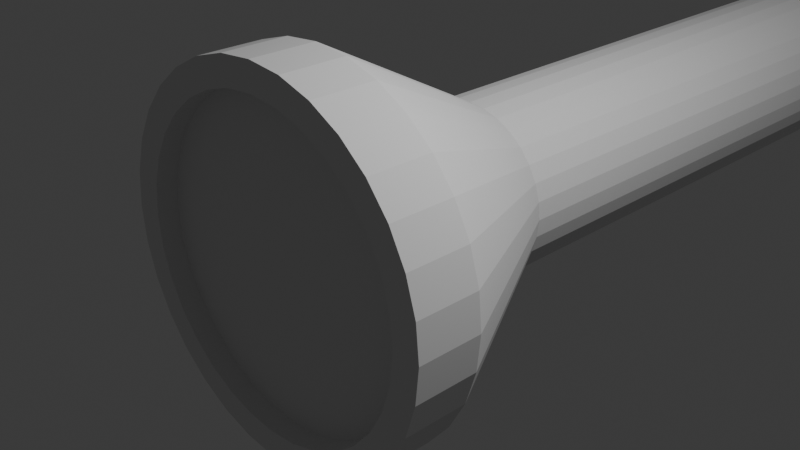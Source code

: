 # Source: Torch.blend  (saved by Blender 4.0.36; exported with 4.5.12 LTS)
import bpy
from mathutils import Matrix  # noqa: F401  (used for matrix-valued properties, if any)

bpy.ops.wm.read_factory_settings(use_empty=True)
scene = bpy.context.scene
scene.name = 'Scene'

# ---- collections
col_collection = bpy.data.collections.new('Collection'); scene.collection.children.link(col_collection)

# ---- world
world_world = bpy.data.worlds.new('World'); scene.world = world_world
world_world.use_nodes = True; world_world.node_tree.nodes.clear()
_N = world_world.node_tree.nodes; _L = world_world.node_tree.links
n0 = _N.new('ShaderNodeOutputWorld'); n0.name = 'World Output'; n0.location = (300, 300)
n1 = _N.new('ShaderNodeBackground'); n1.name = 'Background'; n1.location = (10, 300)
n1.inputs[0].default_value = (0.05088, 0.05088, 0.05088, 1.0)
_L.new(n1.outputs[0], n0.inputs[0])
n0.is_active_output = True
world_world.color = (0.05088, 0.05088, 0.05088)
world_world.use_sun_shadow = False
world_world.sun_shadow_jitter_overblur = 0.0

# ---- cameras
cam_camera = bpy.data.cameras.new('Camera')
cam_camera.clip_end = 100.0
cam_camera.ortho_scale = 7.314

# ---- lights
light_light = bpy.data.lights.new('Light', 'POINT')
light_light.transmission_factor = 0.0
light_light.use_soft_falloff = False
light_light.energy = 1000.0
light_light.shadow_soft_size = 0.1
light_light.shadow_maximum_resolution = 0.006
light_light.use_absolute_resolution = True

# ---- meshes
me_cylinder = bpy.data.meshes.new('Cylinder')
me_cylinder.from_pydata([(0.0, 1.0, -1.0), (-2.135e-08, 2.066, 1.0), (0.1951, 0.9808, -1.0), (0.4031, 2.027, 1.0), (0.3827, 0.9239, -1.0), (0.7907, 1.909, 1.0), (0.5556, 0.8315, -1.0), (1.148, 1.718, 1.0), (0.7071, 0.7071, -1.0), (1.461, 1.461, 1.0), (0.8315, 0.5556, -1.0), (1.718, 1.148, 1.0), (0.9239, 0.3827, -1.0), (1.909, 0.7907, 1.0), (0.9808, 0.1951, -1.0), (2.027, 0.4031, 1.0), (1.0, 0.0, -1.0), (2.066, 1.893e-09, 1.0), (0.9808, -0.1951, -1.0), (2.027, -0.4031, 1.0), (0.9239, -0.3827, -1.0), (1.909, -0.7907, 1.0), (0.8315, -0.5556, -1.0), (1.718, -1.148, 1.0), (0.7071, -0.7071, -1.0), (1.461, -1.461, 1.0), (0.5556, -0.8315, -1.0), (1.148, -1.718, 1.0), (0.3827, -0.9239, -1.0), (0.7907, -1.909, 1.0), (0.1951, -0.9808, -1.0), (0.4031, -2.027, 1.0), (0.0, -1.0, -1.0), (-2.135e-08, -2.066, 1.0), (-0.1951, -0.9808, -1.0), (-0.4031, -2.027, 1.0), (-0.3827, -0.9239, -1.0), (-0.7907, -1.909, 1.0), (-0.5556, -0.8315, -1.0), (-1.148, -1.718, 1.0), (-0.7071, -0.7071, -1.0), (-1.461, -1.461, 1.0), (-0.8315, -0.5556, -1.0), (-1.718, -1.148, 1.0), (-0.9239, -0.3827, -1.0), (-1.909, -0.7907, 1.0), (-0.9808, -0.1951, -1.0), (-2.027, -0.4031, 1.0), (-1.0, 0.0, -1.0), (-2.066, 1.893e-09, 1.0), (-0.9808, 0.1951, -1.0), (-2.027, 0.4031, 1.0), (-0.9239, 0.3827, -1.0), (-1.909, 0.7907, 1.0), (-0.8315, 0.5556, -1.0), (-1.718, 1.148, 1.0), (-0.7071, 0.7071, -1.0), (-1.461, 1.461, 1.0), (-0.5556, 0.8315, -1.0), (-1.148, 1.718, 1.0), (-0.3827, 0.9239, -1.0), (-0.7907, 1.909, 1.0), (-0.1951, 0.9808, -1.0), (-0.4031, 2.027, 1.0), (0.0, 1.0, -1.0), (0.1951, 0.9808, -1.0), (0.3827, 0.9239, -1.0), (0.5556, 0.8315, -1.0), (0.7071, 0.7071, -1.0), (0.8315, 0.5556, -1.0), (0.9239, 0.3827, -1.0), (0.9808, 0.1951, -1.0), (1.0, 0.0, -1.0), (0.9808, -0.1951, -1.0), (0.9239, -0.3827, -1.0), (0.8315, -0.5556, -1.0), (0.7071, -0.7071, -1.0), (0.5556, -0.8315, -1.0), (0.3827, -0.9239, -1.0), (0.1951, -0.9808, -1.0), (0.0, -1.0, -1.0), (-0.1951, -0.9808, -1.0), (-0.3827, -0.9239, -1.0), (-0.5556, -0.8315, -1.0), (-0.7071, -0.7071, -1.0), (-0.8315, -0.5556, -1.0), (-0.9239, -0.3827, -1.0), (-0.9808, -0.1951, -1.0), (-1.0, 0.0, -1.0), (-0.9808, 0.1951, -1.0), (-0.9239, 0.3827, -1.0), (-0.8315, 0.5556, -1.0), (-0.7071, 0.7071, -1.0), (-0.5556, 0.8315, -1.0), (-0.3827, 0.9239, -1.0), (-0.1951, 0.9808, -1.0), (0.3427, 1.723, 1.726), (-2.472e-08, 1.757, 1.726), (0.6722, 1.623, 1.726), (0.9759, 1.461, 1.726), (1.242, 1.242, 1.726), (1.461, 0.9759, 1.726), (1.623, 0.6722, 1.726), (1.723, 0.3427, 1.726), (1.757, 1.893e-09, 1.726), (1.723, -0.3427, 1.726), (1.623, -0.6722, 1.726), (1.461, -0.9759, 1.726), (1.242, -1.242, 1.726), (0.9759, -1.461, 1.726), (0.6722, -1.623, 1.726), (0.3427, -1.723, 1.726), (-2.472e-08, -1.757, 1.726), (-0.3427, -1.723, 1.726), (-0.6722, -1.623, 1.726), (-0.9759, -1.461, 1.726), (-1.242, -1.242, 1.726), (-1.461, -0.9759, 1.726), (-1.623, -0.6722, 1.726), (-1.723, -0.3427, 1.726), (-1.757, 1.893e-09, 1.726), (-1.723, 0.3427, 1.726), (-1.623, 0.6722, 1.726), (-1.461, 0.9759, 1.726), (-1.242, 1.242, 1.726), (-0.9759, 1.461, 1.726), (-0.6722, 1.623, 1.726), (-0.3427, 1.723, 1.726), (0.4031, 2.027, 1.726), (-2.704e-08, 2.066, 1.726), (0.7907, 1.909, 1.726), (1.148, 1.718, 1.726), (1.461, 1.461, 1.726), (1.718, 1.148, 1.726), (1.909, 0.7907, 1.726), (2.027, 0.4031, 1.726), (2.066, 1.893e-09, 1.726), (2.027, -0.4031, 1.726), (1.909, -0.7907, 1.726), (1.718, -1.148, 1.726), (1.461, -1.461, 1.726), (1.148, -1.718, 1.726), (0.7907, -1.909, 1.726), (0.4031, -2.027, 1.726), (-2.704e-08, -2.066, 1.726), (-0.4031, -2.027, 1.726), (-0.7907, -1.909, 1.726), (-1.148, -1.718, 1.726), (-1.461, -1.461, 1.726), (-1.718, -1.148, 1.726), (-1.909, -0.7907, 1.726), (-2.027, -0.4031, 1.726), (-2.066, 1.893e-09, 1.726), (-2.027, 0.4031, 1.726), (-1.909, 0.7907, 1.726), (-1.718, 1.148, 1.726), (-1.461, 1.461, 1.726), (-1.148, 1.718, 1.726), (-0.7907, 1.909, 1.726), (-0.4031, 2.027, 1.726), (0.3427, 1.723, 1.726), (-2.472e-08, 1.757, 1.726), (0.6722, 1.623, 1.726), (0.9759, 1.461, 1.726), (1.242, 1.242, 1.726), (1.461, 0.9759, 1.726), (1.623, 0.6722, 1.726), (1.723, 0.3427, 1.726), (1.757, 1.893e-09, 1.726), (1.723, -0.3427, 1.726), (1.623, -0.6722, 1.726), (1.461, -0.9759, 1.726), (1.242, -1.242, 1.726), (0.9759, -1.461, 1.726), (0.6722, -1.623, 1.726), (0.3427, -1.723, 1.726), (-2.472e-08, -1.757, 1.726), (-0.3427, -1.723, 1.726), (-0.6722, -1.623, 1.726), (-0.9759, -1.461, 1.726), (-1.242, -1.242, 1.726), (-1.461, -0.9759, 1.726), (-1.623, -0.6722, 1.726), (-1.723, -0.3427, 1.726), (-1.757, 1.893e-09, 1.726), (-1.723, 0.3427, 1.726), (-1.623, 0.6722, 1.726), (-1.461, 0.9759, 1.726), (-1.242, 1.242, 1.726), (-0.9759, 1.461, 1.726), (-0.6722, 1.623, 1.726), (-0.3427, 1.723, 1.726), (0.3427, 1.723, 1.48), (-2.549e-08, 1.757, 1.48), (0.6722, 1.623, 1.48), (0.9759, 1.461, 1.48), (1.242, 1.242, 1.48), (1.461, 0.9759, 1.48), (1.623, 0.6722, 1.48), (1.723, 0.3427, 1.48), (1.757, 1.893e-09, 1.48), (1.723, -0.3427, 1.48), (1.623, -0.6722, 1.48), (1.461, -0.9759, 1.48), (1.242, -1.242, 1.48), (0.9759, -1.461, 1.48), (0.6722, -1.623, 1.48), (0.3427, -1.723, 1.48), (-2.549e-08, -1.757, 1.48), (-0.3427, -1.723, 1.48), (-0.6722, -1.623, 1.48), (-0.9759, -1.461, 1.48), (-1.242, -1.242, 1.48), (-1.461, -0.9759, 1.48), (-1.623, -0.6722, 1.48), (-1.723, -0.3427, 1.48), (-1.757, 1.893e-09, 1.48), (-1.723, 0.3427, 1.48), (-1.623, 0.6722, 1.48), (-1.461, 0.9759, 1.48), (-1.242, 1.242, 1.48), (-0.9759, 1.461, 1.48), (-0.6722, 1.623, 1.48), (-0.3427, 1.723, 1.48)], [], [(0, 1, 3, 2), (2, 3, 5, 4), (4, 5, 7, 6), (6, 7, 9, 8), (8, 9, 11, 10), (10, 11, 13, 12), (12, 13, 15, 14), (14, 15, 17, 16), (16, 17, 19, 18), (18, 19, 21, 20), (20, 21, 23, 22), (22, 23, 25, 24), (24, 25, 27, 26), (26, 27, 29, 28), (28, 29, 31, 30), (30, 31, 33, 32), (32, 33, 35, 34), (34, 35, 37, 36), (36, 37, 39, 38), (38, 39, 41, 40), (40, 41, 43, 42), (42, 43, 45, 44), (44, 45, 47, 46), (46, 47, 49, 48), (48, 49, 51, 50), (50, 51, 53, 52), (52, 53, 55, 54), (54, 55, 57, 56), (56, 57, 59, 58), (58, 59, 61, 60), (11, 9, 132, 133), (60, 61, 63, 62), (62, 63, 1, 0), (44, 46, 87, 86), (64, 65, 66, 67, 68, 69, 70, 71, 72, 73, 74, 75, 76, 77, 78, 79, 80, 81, 82, 83, 84, 85, 86, 87, 88, 89, 90, 91, 92, 93, 94, 95), (0, 2, 65, 64), (62, 0, 64, 95), (18, 20, 74, 73), (36, 38, 83, 82), (54, 56, 92, 91), (10, 12, 70, 69), (28, 30, 79, 78), (46, 48, 88, 87), (2, 4, 66, 65), (20, 22, 75, 74), (38, 40, 84, 83), (56, 58, 93, 92), (12, 14, 71, 70), (30, 32, 80, 79), (48, 50, 89, 88), (4, 6, 67, 66), (22, 24, 76, 75), (40, 42, 85, 84), (58, 60, 94, 93), (14, 16, 72, 71), (32, 34, 81, 80), (50, 52, 90, 89), (6, 8, 68, 67), (24, 26, 77, 76), (42, 44, 86, 85), (60, 62, 95, 94), (16, 18, 73, 72), (34, 36, 82, 81), (52, 54, 91, 90), (8, 10, 69, 68), (26, 28, 78, 77), (112, 111, 175, 176), (29, 27, 141, 142), (47, 45, 150, 151), (3, 1, 129, 128), (1, 63, 159, 129), (21, 19, 137, 138), (39, 37, 146, 147), (57, 55, 155, 156), (13, 11, 133, 134), (31, 29, 142, 143), (49, 47, 151, 152), (5, 3, 128, 130), (23, 21, 138, 139), (41, 39, 147, 148), (59, 57, 156, 157), (15, 13, 134, 135), (33, 31, 143, 144), (51, 49, 152, 153), (7, 5, 130, 131), (25, 23, 139, 140), (43, 41, 148, 149), (61, 59, 157, 158), (17, 15, 135, 136), (35, 33, 144, 145), (53, 51, 153, 154), (9, 7, 131, 132), (27, 25, 140, 141), (45, 43, 149, 150), (63, 61, 158, 159), (19, 17, 136, 137), (37, 35, 145, 146), (55, 53, 154, 155), (97, 96, 128, 129), (96, 98, 130, 128), (98, 99, 131, 130), (99, 100, 132, 131), (100, 101, 133, 132), (101, 102, 134, 133), (102, 103, 135, 134), (103, 104, 136, 135), (104, 105, 137, 136), (105, 106, 138, 137), (106, 107, 139, 138), (107, 108, 140, 139), (108, 109, 141, 140), (109, 110, 142, 141), (110, 111, 143, 142), (111, 112, 144, 143), (112, 113, 145, 144), (113, 114, 146, 145), (114, 115, 147, 146), (115, 116, 148, 147), (116, 117, 149, 148), (117, 118, 150, 149), (118, 119, 151, 150), (119, 120, 152, 151), (120, 121, 153, 152), (121, 122, 154, 153), (122, 123, 155, 154), (123, 124, 156, 155), (124, 125, 157, 156), (125, 126, 158, 157), (126, 127, 159, 158), (127, 97, 129, 159), (169, 168, 200, 201), (99, 98, 162, 163), (126, 125, 189, 190), (113, 112, 176, 177), (100, 99, 163, 164), (127, 126, 190, 191), (114, 113, 177, 178), (101, 100, 164, 165), (97, 127, 191, 161), (115, 114, 178, 179), (102, 101, 165, 166), (116, 115, 179, 180), (103, 102, 166, 167), (117, 116, 180, 181), (104, 103, 167, 168), (118, 117, 181, 182), (105, 104, 168, 169), (119, 118, 182, 183), (106, 105, 169, 170), (120, 119, 183, 184), (107, 106, 170, 171), (121, 120, 184, 185), (108, 107, 171, 172), (122, 121, 185, 186), (109, 108, 172, 173), (123, 122, 186, 187), (110, 109, 173, 174), (96, 97, 161, 160), (124, 123, 187, 188), (111, 110, 174, 175), (98, 96, 160, 162), (125, 124, 188, 189), (192, 193, 223, 222, 221, 220, 219, 218, 217, 216, 215, 214, 213, 212, 211, 210, 209, 208, 207, 206, 205, 204, 203, 202, 201, 200, 199, 198, 197, 196, 195, 194), (183, 182, 214, 215), (170, 169, 201, 202), (184, 183, 215, 216), (171, 170, 202, 203), (185, 184, 216, 217), (172, 171, 203, 204), (186, 185, 217, 218), (173, 172, 204, 205), (187, 186, 218, 219), (174, 173, 205, 206), (160, 161, 193, 192), (188, 187, 219, 220), (175, 174, 206, 207), (162, 160, 192, 194), (189, 188, 220, 221), (176, 175, 207, 208), (163, 162, 194, 195), (190, 189, 221, 222), (177, 176, 208, 209), (164, 163, 195, 196), (191, 190, 222, 223), (178, 177, 209, 210), (165, 164, 196, 197), (161, 191, 223, 193), (179, 178, 210, 211), (166, 165, 197, 198), (180, 179, 211, 212), (167, 166, 198, 199), (181, 180, 212, 213), (168, 167, 199, 200), (182, 181, 213, 214)])
_uv = me_cylinder.uv_layers.new(name='UVMap')
_uv.uv.foreach_set('vector', [1.0, 0.5, 1.0, 1.0, 0.9688, 1.0, 0.9688, 0.5, 0.9688, 0.5, 0.9688, 1.0, 0.9375, 1.0, 0.9375, 0.5, 0.9375, 0.5, 0.9375, 1.0, 0.9062, 1.0, 0.9062, 0.5, 0.9062, 0.5, 0.9062, 1.0, 0.875, 1.0, 0.875, 0.5, 0.875, 0.5, 0.875, 1.0, 0.8438, 1.0, 0.8438, 0.5, 0.8438, 0.5, 0.8438, 1.0, 0.8125, 1.0, 0.8125, 0.5, 0.8125, 0.5, 0.8125, 1.0, 0.7812, 1.0, 0.7812, 0.5, 0.7812, 0.5, 0.7812, 1.0, 0.75, 1.0, 0.75, 0.5, 0.75, 0.5, 0.75, 1.0, 0.7188, 1.0, 0.7188, 0.5, 0.7188, 0.5, 0.7188, 1.0, 0.6875, 1.0, 0.6875, 0.5, 0.6875, 0.5, 0.6875, 1.0, 0.6562, 1.0, 0.6562, 0.5, 0.6562, 0.5, 0.6562, 1.0, 0.625, 1.0, 0.625, 0.5, 0.625, 0.5, 0.625, 1.0, 0.5938, 1.0, 0.5938, 0.5, 0.5938, 0.5, 0.5938, 1.0, 0.5625, 1.0, 0.5625, 0.5, 0.5625, 0.5, 0.5625, 1.0, 0.5312, 1.0, 0.5312, 0.5, 0.5312, 0.5, 0.5312, 1.0, 0.5, 1.0, 0.5, 0.5, 0.5, 0.5, 0.5, 1.0, 0.4688, 1.0, 0.4688, 0.5, 0.4688, 0.5, 0.4688, 1.0, 0.4375, 1.0, 0.4375, 0.5, 0.4375, 0.5, 0.4375, 1.0, 0.4062, 1.0, 0.4062, 0.5, 0.4062, 0.5, 0.4062, 1.0, 0.375, 1.0, 0.375, 0.5, 0.375, 0.5, 0.375, 1.0, 0.3438, 1.0, 0.3438, 0.5, 0.3438, 0.5, 0.3438, 1.0, 0.3125, 1.0, 0.3125, 0.5, 0.3125, 0.5, 0.3125, 1.0, 0.2812, 1.0, 0.2812, 0.5, 0.2812, 0.5, 0.2812, 1.0, 0.25, 1.0, 0.25, 0.5, 0.25, 0.5, 0.25, 1.0, 0.2188, 1.0, 0.2188, 0.5, 0.2188, 0.5, 0.2188, 1.0, 0.1875, 1.0, 0.1875, 0.5, 0.1875, 0.5, 0.1875, 1.0, 0.1562, 1.0, 0.1562, 0.5, 0.1562, 0.5, 0.1562, 1.0, 0.125, 1.0, 0.125, 0.5, 0.125, 0.5, 0.125, 1.0, 0.09375, 1.0, 0.09375, 0.5, 0.09375, 0.5, 0.09375, 1.0, 0.0625, 1.0, 0.0625, 0.5, 0.8438, 1.0, 0.875, 1.0, 0.875, 1.0, 0.8438, 1.0, 0.0625, 0.5, 0.0625, 1.0, 0.03125, 1.0, 0.03125, 0.5, 0.03125, 0.5, 0.03125, 1.0, 0.0, 1.0, 0.0, 0.5, 0.3125, 0.5, 0.2812, 0.5, 0.2812, 0.5, 0.3125, 0.5, 0.75, 0.49, 0.7968, 0.4854, 0.8418, 0.4717, 0.8833, 0.4496, 0.9197, 0.4197, 0.9496, 0.3833, 0.9717, 0.3418, 0.9854, 0.2968, 0.99, 0.25, 0.9854, 0.2032, 0.9717, 0.1582, 0.9496, 0.1167, 0.9197, 0.08029, 0.8833, 0.05045, 0.8418, 0.02827, 0.7968, 0.01461, 0.75, 0.01, 0.7032, 0.01461, 0.6582, 0.02827, 0.6167, 0.05045, 0.5803, 0.08029, 0.5504, 0.1167, 0.5283, 0.1582, 0.5146, 0.2032, 0.51, 0.25, 0.5146, 0.2968, 0.5283, 0.3418, 0.5504, 0.3833, 0.5803, 0.4197, 0.6167, 0.4496, 0.6582, 0.4717, 0.7032, 0.4854, 1.0, 0.5, 0.9688, 0.5, 0.9688, 0.5, 1.0, 0.5, 0.03125, 0.5, 0.0, 0.5, 0.0, 0.5, 0.03125, 0.5, 0.7188, 0.5, 0.6875, 0.5, 0.6875, 0.5, 0.7188, 0.5, 0.4375, 0.5, 0.4062, 0.5, 0.4062, 0.5, 0.4375, 0.5, 0.1562, 0.5, 0.125, 0.5, 0.125, 0.5, 0.1562, 0.5, 0.8438, 0.5, 0.8125, 0.5, 0.8125, 0.5, 0.8438, 0.5, 0.5625, 0.5, 0.5312, 0.5, 0.5312, 0.5, 0.5625, 0.5, 0.2812, 0.5, 0.25, 0.5, 0.25, 0.5, 0.2812, 0.5, 0.9688, 0.5, 0.9375, 0.5, 0.9375, 0.5, 0.9688, 0.5, 0.6875, 0.5, 0.6562, 0.5, 0.6562, 0.5, 0.6875, 0.5, 0.4062, 0.5, 0.375, 0.5, 0.375, 0.5, 0.4062, 0.5, 0.125, 0.5, 0.09375, 0.5, 0.09375, 0.5, 0.125, 0.5, 0.8125, 0.5, 0.7812, 0.5, 0.7812, 0.5, 0.8125, 0.5, 0.5312, 0.5, 0.5, 0.5, 0.5, 0.5, 0.5312, 0.5, 0.25, 0.5, 0.2188, 0.5, 0.2188, 0.5, 0.25, 0.5, 0.9375, 0.5, 0.9062, 0.5, 0.9062, 0.5, 0.9375, 0.5, 0.6562, 0.5, 0.625, 0.5, 0.625, 0.5, 0.6562, 0.5, 0.375, 0.5, 0.3438, 0.5, 0.3438, 0.5, 0.375, 0.5, 0.09375, 0.5, 0.0625, 0.5, 0.0625, 0.5, 0.09375, 0.5, 0.7812, 0.5, 0.75, 0.5, 0.75, 0.5, 0.7812, 0.5, 0.5, 0.5, 0.4688, 0.5, 0.4688, 0.5, 0.5, 0.5, 0.2188, 0.5, 0.1875, 0.5, 0.1875, 0.5, 0.2188, 0.5, 0.9062, 0.5, 0.875, 0.5, 0.875, 0.5, 0.9062, 0.5, 0.625, 0.5, 0.5938, 0.5, 0.5938, 0.5, 0.625, 0.5, 0.3438, 0.5, 0.3125, 0.5, 0.3125, 0.5, 0.3438, 0.5, 0.0625, 0.5, 0.03125, 0.5, 0.03125, 0.5, 0.0625, 0.5, 0.75, 0.5, 0.7188, 0.5, 0.7188, 0.5, 0.75, 0.5, 0.4688, 0.5, 0.4375, 0.5, 0.4375, 0.5, 0.4688, 0.5, 0.1875, 0.5, 0.1562, 0.5, 0.1562, 0.5, 0.1875, 0.5, 0.875, 0.5, 0.8438, 0.5, 0.8438, 0.5, 0.875, 0.5, 0.5938, 0.5, 0.5625, 0.5, 0.5625, 0.5, 0.5938, 0.5, 0.25, 0.04598, 0.2898, 0.0499, 0.2898, 0.0499, 0.25, 0.04598, 0.5625, 1.0, 0.5938, 1.0, 0.5938, 1.0, 0.5625, 1.0, 0.2812, 1.0, 0.3125, 1.0, 0.3125, 1.0, 0.2812, 1.0, 0.9688, 1.0, 1.0, 1.0, 1.0, 1.0, 0.9688, 1.0, 0.0, 1.0, 0.03125, 1.0, 0.03125, 1.0, 0.0, 1.0, 0.6875, 1.0, 0.7188, 1.0, 0.7188, 1.0, 0.6875, 1.0, 0.4062, 1.0, 0.4375, 1.0, 0.4375, 1.0, 0.4062, 1.0, 0.125, 1.0, 0.1562, 1.0, 0.1562, 1.0, 0.125, 1.0, 0.8125, 1.0, 0.8438, 1.0, 0.8438, 1.0, 0.8125, 1.0, 0.5312, 1.0, 0.5625, 1.0, 0.5625, 1.0, 0.5312, 1.0, 0.25, 1.0, 0.2812, 1.0, 0.2812, 1.0, 0.25, 1.0, 0.9375, 1.0, 0.9688, 1.0, 0.9688, 1.0, 0.9375, 1.0, 0.6562, 1.0, 0.6875, 1.0, 0.6875, 1.0, 0.6562, 1.0, 0.375, 1.0, 0.4062, 1.0, 0.4062, 1.0, 0.375, 1.0, 0.09375, 1.0, 0.125, 1.0, 0.125, 1.0, 0.09375, 1.0, 0.7812, 1.0, 0.8125, 1.0, 0.8125, 1.0, 0.7812, 1.0, 0.5, 1.0, 0.5312, 1.0, 0.5312, 1.0, 0.5, 1.0, 0.2188, 1.0, 0.25, 1.0, 0.25, 1.0, 0.2188, 1.0, 0.9062, 1.0, 0.9375, 1.0, 0.9375, 1.0, 0.9062, 1.0, 0.625, 1.0, 0.6562, 1.0, 0.6562, 1.0, 0.625, 1.0, 0.3438, 1.0, 0.375, 1.0, 0.375, 1.0, 0.3438, 1.0, 0.0625, 1.0, 0.09375, 1.0, 0.09375, 1.0, 0.0625, 1.0, 0.75, 1.0, 0.7812, 1.0, 0.7812, 1.0, 0.75, 1.0, 0.4688, 1.0, 0.5, 1.0, 0.5, 1.0, 0.4688, 1.0, 0.1875, 1.0, 0.2188, 1.0, 0.2188, 1.0, 0.1875, 1.0, 0.875, 1.0, 0.9062, 1.0, 0.9062, 1.0, 0.875, 1.0, 0.5938, 1.0, 0.625, 1.0, 0.625, 1.0, 0.5938, 1.0, 0.3125, 1.0, 0.3438, 1.0, 0.3438, 1.0, 0.3125, 1.0, 0.03125, 1.0, 0.0625, 1.0, 0.0625, 1.0, 0.03125, 1.0, 0.7188, 1.0, 0.75, 1.0, 0.75, 1.0, 0.7188, 1.0, 0.4375, 1.0, 0.4688, 1.0, 0.4688, 1.0, 0.4375, 1.0, 0.1562, 1.0, 0.1875, 1.0, 0.1875, 1.0, 0.1562, 1.0, 0.25, 0.454, 0.2898, 0.4501, 0.2968, 0.4854, 0.25, 0.49, 0.2898, 0.4501, 0.3281, 0.4385, 0.3418, 0.4717, 0.2968, 0.4854, 0.3281, 0.4385, 0.3633, 0.4196, 0.3833, 0.4496, 0.3418, 0.4717, 0.3633, 0.4196, 0.3943, 0.3943, 0.4197, 0.4197, 0.3833, 0.4496, 0.3943, 0.3943, 0.4196, 0.3633, 0.4496, 0.3833, 0.4197, 0.4197, 0.4196, 0.3633, 0.4385, 0.3281, 0.4717, 0.3418, 0.4496, 0.3833, 0.4385, 0.3281, 0.4501, 0.2898, 0.4854, 0.2968, 0.4717, 0.3418, 0.4501, 0.2898, 0.454, 0.25, 0.49, 0.25, 0.4854, 0.2968, 0.454, 0.25, 0.4501, 0.2102, 0.4854, 0.2032, 0.49, 0.25, 0.4501, 0.2102, 0.4385, 0.1719, 0.4717, 0.1582, 0.4854, 0.2032, 0.4385, 0.1719, 0.4196, 0.1367, 0.4496, 0.1167, 0.4717, 0.1582, 0.4196, 0.1367, 0.3943, 0.1057, 0.4197, 0.08029, 0.4496, 0.1167, 0.3943, 0.1057, 0.3633, 0.08036, 0.3833, 0.05045, 0.4197, 0.08029, 0.3633, 0.08036, 0.3281, 0.06151, 0.3418, 0.02827, 0.3833, 0.05045, 0.3281, 0.06151, 0.2898, 0.0499, 0.2968, 0.01461, 0.3418, 0.02827, 0.2898, 0.0499, 0.25, 0.04598, 0.25, 0.01, 0.2968, 0.01461, 0.25, 0.04598, 0.2102, 0.0499, 0.2032, 0.01461, 0.25, 0.01, 0.2102, 0.0499, 0.1719, 0.06151, 0.1582, 0.02827, 0.2032, 0.01461, 0.1719, 0.06151, 0.1367, 0.08036, 0.1167, 0.05045, 0.1582, 0.02827, 0.1367, 0.08036, 0.1057, 0.1057, 0.08029, 0.08029, 0.1167, 0.05045, 0.1057, 0.1057, 0.08036, 0.1367, 0.05045, 0.1167, 0.08029, 0.08029, 0.08036, 0.1367, 0.06151, 0.1719, 0.02827, 0.1582, 0.05045, 0.1167, 0.06151, 0.1719, 0.0499, 0.2102, 0.01461, 0.2032, 0.02827, 0.1582, 0.0499, 0.2102, 0.04598, 0.25, 0.01, 0.25, 0.01461, 0.2032, 0.04598, 0.25, 0.0499, 0.2898, 0.01461, 0.2968, 0.01, 0.25, 0.0499, 0.2898, 0.06151, 0.3281, 0.02827, 0.3418, 0.01461, 0.2968, 0.06151, 0.3281, 0.08036, 0.3633, 0.05045, 0.3833, 0.02827, 0.3418, 0.08036, 0.3633, 0.1057, 0.3943, 0.08029, 0.4197, 0.05045, 0.3833, 0.1057, 0.3943, 0.1367, 0.4196, 0.1167, 0.4496, 0.08029, 0.4197, 0.1367, 0.4196, 0.1719, 0.4385, 0.1582, 0.4717, 0.1167, 0.4496, 0.1719, 0.4385, 0.2102, 0.4501, 0.2032, 0.4854, 0.1582, 0.4717, 0.2102, 0.4501, 0.25, 0.454, 0.25, 0.49, 0.2032, 0.4854, 0.4501, 0.2102, 0.454, 0.25, 0.454, 0.25, 0.4501, 0.2102, 0.3633, 0.4196, 0.3281, 0.4385, 0.3281, 0.4385, 0.3633, 0.4196, 0.1719, 0.4385, 0.1367, 0.4196, 0.1367, 0.4196, 0.1719, 0.4385, 0.2102, 0.0499, 0.25, 0.04598, 0.25, 0.04598, 0.2102, 0.0499, 0.3943, 0.3943, 0.3633, 0.4196, 0.3633, 0.4196, 0.3943, 0.3943, 0.2102, 0.4501, 0.1719, 0.4385, 0.1719, 0.4385, 0.2102, 0.4501, 0.1719, 0.06151, 0.2102, 0.0499, 0.2102, 0.0499, 0.1719, 0.06151, 0.4196, 0.3633, 0.3943, 0.3943, 0.3943, 0.3943, 0.4196, 0.3633, 0.25, 0.454, 0.2102, 0.4501, 0.2102, 0.4501, 0.25, 0.454, 0.1367, 0.08036, 0.1719, 0.06151, 0.1719, 0.06151, 0.1367, 0.08036, 0.4385, 0.3281, 0.4196, 0.3633, 0.4196, 0.3633, 0.4385, 0.3281, 0.1057, 0.1057, 0.1367, 0.08036, 0.1367, 0.08036, 0.1057, 0.1057, 0.4501, 0.2898, 0.4385, 0.3281, 0.4385, 0.3281, 0.4501, 0.2898, 0.08036, 0.1367, 0.1057, 0.1057, 0.1057, 0.1057, 0.08036, 0.1367, 0.454, 0.25, 0.4501, 0.2898, 0.4501, 0.2898, 0.454, 0.25, 0.06151, 0.1719, 0.08036, 0.1367, 0.08036, 0.1367, 0.06151, 0.1719, 0.4501, 0.2102, 0.454, 0.25, 0.454, 0.25, 0.4501, 0.2102, 0.0499, 0.2102, 0.06151, 0.1719, 0.06151, 0.1719, 0.0499, 0.2102, 0.4385, 0.1719, 0.4501, 0.2102, 0.4501, 0.2102, 0.4385, 0.1719, 0.04598, 0.25, 0.0499, 0.2102, 0.0499, 0.2102, 0.04598, 0.25, 0.4196, 0.1367, 0.4385, 0.1719, 0.4385, 0.1719, 0.4196, 0.1367, 0.0499, 0.2898, 0.04598, 0.25, 0.04598, 0.25, 0.0499, 0.2898, 0.3943, 0.1057, 0.4196, 0.1367, 0.4196, 0.1367, 0.3943, 0.1057, 0.06151, 0.3281, 0.0499, 0.2898, 0.0499, 0.2898, 0.06151, 0.3281, 0.3633, 0.08036, 0.3943, 0.1057, 0.3943, 0.1057, 0.3633, 0.08036, 0.08036, 0.3633, 0.06151, 0.3281, 0.06151, 0.3281, 0.08036, 0.3633, 0.3281, 0.06151, 0.3633, 0.08036, 0.3633, 0.08036, 0.3281, 0.06151, 0.2898, 0.4501, 0.25, 0.454, 0.25, 0.454, 0.2898, 0.4501, 0.1057, 0.3943, 0.08036, 0.3633, 0.08036, 0.3633, 0.1057, 0.3943, 0.2898, 0.0499, 0.3281, 0.06151, 0.3281, 0.06151, 0.2898, 0.0499, 0.3281, 0.4385, 0.2898, 0.4501, 0.2898, 0.4501, 0.3281, 0.4385, 0.1367, 0.4196, 0.1057, 0.3943, 0.1057, 0.3943, 0.1367, 0.4196, 0.2898, 0.4501, 0.25, 0.454, 0.2102, 0.4501, 0.1719, 0.4385, 0.1367, 0.4196, 0.1057, 0.3943, 0.08036, 0.3633, 0.06151, 0.3281, 0.0499, 0.2898, 0.04598, 0.25, 0.0499, 0.2102, 0.06151, 0.1719, 0.08036, 0.1367, 0.1057, 0.1057, 0.1367, 0.08036, 0.1719, 0.06151, 0.2102, 0.0499, 0.25, 0.04598, 0.2898, 0.0499, 0.3281, 0.06151, 0.3633, 0.08036, 0.3943, 0.1057, 0.4196, 0.1367, 0.4385, 0.1719, 0.4501, 0.2102, 0.454, 0.25, 0.4501, 0.2898, 0.4385, 0.3281, 0.4196, 0.3633, 0.3943, 0.3943, 0.3633, 0.4196, 0.3281, 0.4385, 0.0499, 0.2102, 0.06151, 0.1719, 0.06151, 0.1719, 0.0499, 0.2102, 0.4385, 0.1719, 0.4501, 0.2102, 0.4501, 0.2102, 0.4385, 0.1719, 0.04598, 0.25, 0.0499, 0.2102, 0.0499, 0.2102, 0.04598, 0.25, 0.4196, 0.1367, 0.4385, 0.1719, 0.4385, 0.1719, 0.4196, 0.1367, 0.0499, 0.2898, 0.04598, 0.25, 0.04598, 0.25, 0.0499, 0.2898, 0.3943, 0.1057, 0.4196, 0.1367, 0.4196, 0.1367, 0.3943, 0.1057, 0.06151, 0.3281, 0.0499, 0.2898, 0.0499, 0.2898, 0.06151, 0.3281, 0.3633, 0.08036, 0.3943, 0.1057, 0.3943, 0.1057, 0.3633, 0.08036, 0.08036, 0.3633, 0.06151, 0.3281, 0.06151, 0.3281, 0.08036, 0.3633, 0.3281, 0.06151, 0.3633, 0.08036, 0.3633, 0.08036, 0.3281, 0.06151, 0.2898, 0.4501, 0.25, 0.454, 0.25, 0.454, 0.2898, 0.4501, 0.1057, 0.3943, 0.08036, 0.3633, 0.08036, 0.3633, 0.1057, 0.3943, 0.2898, 0.0499, 0.3281, 0.06151, 0.3281, 0.06151, 0.2898, 0.0499, 0.3281, 0.4385, 0.2898, 0.4501, 0.2898, 0.4501, 0.3281, 0.4385, 0.1367, 0.4196, 0.1057, 0.3943, 0.1057, 0.3943, 0.1367, 0.4196, 0.25, 0.04598, 0.2898, 0.0499, 0.2898, 0.0499, 0.25, 0.04598, 0.3633, 0.4196, 0.3281, 0.4385, 0.3281, 0.4385, 0.3633, 0.4196, 0.1719, 0.4385, 0.1367, 0.4196, 0.1367, 0.4196, 0.1719, 0.4385, 0.2102, 0.0499, 0.25, 0.04598, 0.25, 0.04598, 0.2102, 0.0499, 0.3943, 0.3943, 0.3633, 0.4196, 0.3633, 0.4196, 0.3943, 0.3943, 0.2102, 0.4501, 0.1719, 0.4385, 0.1719, 0.4385, 0.2102, 0.4501, 0.1719, 0.06151, 0.2102, 0.0499, 0.2102, 0.0499, 0.1719, 0.06151, 0.4196, 0.3633, 0.3943, 0.3943, 0.3943, 0.3943, 0.4196, 0.3633, 0.25, 0.454, 0.2102, 0.4501, 0.2102, 0.4501, 0.25, 0.454, 0.1367, 0.08036, 0.1719, 0.06151, 0.1719, 0.06151, 0.1367, 0.08036, 0.4385, 0.3281, 0.4196, 0.3633, 0.4196, 0.3633, 0.4385, 0.3281, 0.1057, 0.1057, 0.1367, 0.08036, 0.1367, 0.08036, 0.1057, 0.1057, 0.4501, 0.2898, 0.4385, 0.3281, 0.4385, 0.3281, 0.4501, 0.2898, 0.08036, 0.1367, 0.1057, 0.1057, 0.1057, 0.1057, 0.08036, 0.1367, 0.454, 0.25, 0.4501, 0.2898, 0.4501, 0.2898, 0.454, 0.25, 0.06151, 0.1719, 0.08036, 0.1367, 0.08036, 0.1367, 0.06151, 0.1719])
me_cylinder.update()
me_cylinder_001 = bpy.data.meshes.new('Cylinder.001')
me_cylinder_001.from_pydata([(0.0, 1.0, -1.0), (0.0, 1.0, 1.0), (0.1951, 0.9808, -1.0), (0.1951, 0.9808, 1.0), (0.3827, 0.9239, -1.0), (0.3827, 0.9239, 1.0), (0.5556, 0.8315, -1.0), (0.5556, 0.8315, 1.0), (0.7071, 0.7071, -1.0), (0.7071, 0.7071, 1.0), (0.8315, 0.5556, -1.0), (0.8315, 0.5556, 1.0), (0.9239, 0.3827, -1.0), (0.9239, 0.3827, 1.0), (0.9808, 0.1951, -1.0), (0.9808, 0.1951, 1.0), (1.0, 0.0, -1.0), (1.0, 0.0, 1.0), (0.9808, -0.1951, -1.0), (0.9808, -0.1951, 1.0), (0.9239, -0.3827, -1.0), (0.9239, -0.3827, 1.0), (0.8315, -0.5556, -1.0), (0.8315, -0.5556, 1.0), (0.7071, -0.7071, -1.0), (0.7071, -0.7071, 1.0), (0.5556, -0.8315, -1.0), (0.5556, -0.8315, 1.0), (0.3827, -0.9239, -1.0), (0.3827, -0.9239, 1.0), (0.1951, -0.9808, -1.0), (0.1951, -0.9808, 1.0), (0.0, -1.0, -1.0), (0.0, -1.0, 1.0), (-0.1951, -0.9808, -1.0), (-0.1951, -0.9808, 1.0), (-0.3827, -0.9239, -1.0), (-0.3827, -0.9239, 1.0), (-0.5556, -0.8315, -1.0), (-0.5556, -0.8315, 1.0), (-0.7071, -0.7071, -1.0), (-0.7071, -0.7071, 1.0), (-0.8315, -0.5556, -1.0), (-0.8315, -0.5556, 1.0), (-0.9239, -0.3827, -1.0), (-0.9239, -0.3827, 1.0), (-0.9808, -0.1951, -1.0), (-0.9808, -0.1951, 1.0), (-1.0, 0.0, -1.0), (-1.0, 0.0, 1.0), (-0.9808, 0.1951, -1.0), (-0.9808, 0.1951, 1.0), (-0.9239, 0.3827, -1.0), (-0.9239, 0.3827, 1.0), (-0.8315, 0.5556, -1.0), (-0.8315, 0.5556, 1.0), (-0.7071, 0.7071, -1.0), (-0.7071, 0.7071, 1.0), (-0.5556, 0.8315, -1.0), (-0.5556, 0.8315, 1.0), (-0.3827, 0.9239, -1.0), (-0.3827, 0.9239, 1.0), (-0.1951, 0.9808, -1.0), (-0.1951, 0.9808, 1.0)], [], [(0, 1, 3, 2), (2, 3, 5, 4), (4, 5, 7, 6), (6, 7, 9, 8), (8, 9, 11, 10), (10, 11, 13, 12), (12, 13, 15, 14), (14, 15, 17, 16), (16, 17, 19, 18), (18, 19, 21, 20), (20, 21, 23, 22), (22, 23, 25, 24), (24, 25, 27, 26), (26, 27, 29, 28), (28, 29, 31, 30), (30, 31, 33, 32), (32, 33, 35, 34), (34, 35, 37, 36), (36, 37, 39, 38), (38, 39, 41, 40), (40, 41, 43, 42), (42, 43, 45, 44), (44, 45, 47, 46), (46, 47, 49, 48), (48, 49, 51, 50), (50, 51, 53, 52), (52, 53, 55, 54), (54, 55, 57, 56), (56, 57, 59, 58), (58, 59, 61, 60), (3, 1, 63, 61, 59, 57, 55, 53, 51, 49, 47, 45, 43, 41, 39, 37, 35, 33, 31, 29, 27, 25, 23, 21, 19, 17, 15, 13, 11, 9, 7, 5), (60, 61, 63, 62), (62, 63, 1, 0), (0, 2, 4, 6, 8, 10, 12, 14, 16, 18, 20, 22, 24, 26, 28, 30, 32, 34, 36, 38, 40, 42, 44, 46, 48, 50, 52, 54, 56, 58, 60, 62)])
_uv = me_cylinder_001.uv_layers.new(name='UVMap')
_uv.uv.foreach_set('vector', [1.0, 0.5, 1.0, 1.0, 0.9688, 1.0, 0.9688, 0.5, 0.9688, 0.5, 0.9688, 1.0, 0.9375, 1.0, 0.9375, 0.5, 0.9375, 0.5, 0.9375, 1.0, 0.9062, 1.0, 0.9062, 0.5, 0.9062, 0.5, 0.9062, 1.0, 0.875, 1.0, 0.875, 0.5, 0.875, 0.5, 0.875, 1.0, 0.8438, 1.0, 0.8438, 0.5, 0.8438, 0.5, 0.8438, 1.0, 0.8125, 1.0, 0.8125, 0.5, 0.8125, 0.5, 0.8125, 1.0, 0.7812, 1.0, 0.7812, 0.5, 0.7812, 0.5, 0.7812, 1.0, 0.75, 1.0, 0.75, 0.5, 0.75, 0.5, 0.75, 1.0, 0.7188, 1.0, 0.7188, 0.5, 0.7188, 0.5, 0.7188, 1.0, 0.6875, 1.0, 0.6875, 0.5, 0.6875, 0.5, 0.6875, 1.0, 0.6562, 1.0, 0.6562, 0.5, 0.6562, 0.5, 0.6562, 1.0, 0.625, 1.0, 0.625, 0.5, 0.625, 0.5, 0.625, 1.0, 0.5938, 1.0, 0.5938, 0.5, 0.5938, 0.5, 0.5938, 1.0, 0.5625, 1.0, 0.5625, 0.5, 0.5625, 0.5, 0.5625, 1.0, 0.5312, 1.0, 0.5312, 0.5, 0.5312, 0.5, 0.5312, 1.0, 0.5, 1.0, 0.5, 0.5, 0.5, 0.5, 0.5, 1.0, 0.4688, 1.0, 0.4688, 0.5, 0.4688, 0.5, 0.4688, 1.0, 0.4375, 1.0, 0.4375, 0.5, 0.4375, 0.5, 0.4375, 1.0, 0.4062, 1.0, 0.4062, 0.5, 0.4062, 0.5, 0.4062, 1.0, 0.375, 1.0, 0.375, 0.5, 0.375, 0.5, 0.375, 1.0, 0.3438, 1.0, 0.3438, 0.5, 0.3438, 0.5, 0.3438, 1.0, 0.3125, 1.0, 0.3125, 0.5, 0.3125, 0.5, 0.3125, 1.0, 0.2812, 1.0, 0.2812, 0.5, 0.2812, 0.5, 0.2812, 1.0, 0.25, 1.0, 0.25, 0.5, 0.25, 0.5, 0.25, 1.0, 0.2188, 1.0, 0.2188, 0.5, 0.2188, 0.5, 0.2188, 1.0, 0.1875, 1.0, 0.1875, 0.5, 0.1875, 0.5, 0.1875, 1.0, 0.1562, 1.0, 0.1562, 0.5, 0.1562, 0.5, 0.1562, 1.0, 0.125, 1.0, 0.125, 0.5, 0.125, 0.5, 0.125, 1.0, 0.09375, 1.0, 0.09375, 0.5, 0.09375, 0.5, 0.09375, 1.0, 0.0625, 1.0, 0.0625, 0.5, 0.2968, 0.4854, 0.25, 0.49, 0.2032, 0.4854, 0.1582, 0.4717, 0.1167, 0.4496, 0.08029, 0.4197, 0.05045, 0.3833, 0.02827, 0.3418, 0.01461, 0.2968, 0.01, 0.25, 0.01461, 0.2032, 0.02827, 0.1582, 0.05045, 0.1167, 0.08029, 0.08029, 0.1167, 0.05045, 0.1582, 0.02827, 0.2032, 0.01461, 0.25, 0.01, 0.2968, 0.01461, 0.3418, 0.02827, 0.3833, 0.05045, 0.4197, 0.08029, 0.4496, 0.1167, 0.4717, 0.1582, 0.4854, 0.2032, 0.49, 0.25, 0.4854, 0.2968, 0.4717, 0.3418, 0.4496, 0.3833, 0.4197, 0.4197, 0.3833, 0.4496, 0.3418, 0.4717, 0.0625, 0.5, 0.0625, 1.0, 0.03125, 1.0, 0.03125, 0.5, 0.03125, 0.5, 0.03125, 1.0, 0.0, 1.0, 0.0, 0.5, 0.75, 0.49, 0.7968, 0.4854, 0.8418, 0.4717, 0.8833, 0.4496, 0.9197, 0.4197, 0.9496, 0.3833, 0.9717, 0.3418, 0.9854, 0.2968, 0.99, 0.25, 0.9854, 0.2032, 0.9717, 0.1582, 0.9496, 0.1167, 0.9197, 0.08029, 0.8833, 0.05045, 0.8418, 0.02827, 0.7968, 0.01461, 0.75, 0.01, 0.7032, 0.01461, 0.6582, 0.02827, 0.6167, 0.05045, 0.5803, 0.08029, 0.5504, 0.1167, 0.5283, 0.1582, 0.5146, 0.2032, 0.51, 0.25, 0.5146, 0.2968, 0.5283, 0.3418, 0.5504, 0.3833, 0.5803, 0.4197, 0.6167, 0.4496, 0.6582, 0.4717, 0.7032, 0.4854])
me_cylinder_001.update()

# ---- objects
ob_light = bpy.data.objects.new('Light', light_light)
ob_camera = bpy.data.objects.new('Camera', cam_camera)
ob_cylinder = bpy.data.objects.new('Cylinder', me_cylinder)
ob_cylinder_001 = bpy.data.objects.new('Cylinder.001', me_cylinder_001)

# ---- transforms, parenting, visibility, modifiers, constraints
ob_light.location = (4.076, 1.005, 5.904)
ob_light.rotation_euler = (0.6503, 0.05522, 1.866)
ob_light.lock_rotations_4d = False
ob_light.empty_display_type = 'ARROWS'
ob_light.color = (0.0, 0.0, 0.0, 0.0)
ob_light.lineart.crease_threshold = 0.0
ob_camera.location = (7.359, -6.926, 4.958)
ob_camera.rotation_euler = (1.109, 0.0, 0.8149)
ob_camera.lock_rotations_4d = False
ob_camera.empty_display_type = 'ARROWS'
ob_camera.color = (0.0, 0.0, 0.0, 0.0)
ob_camera.display_type = 'WIRE'
ob_camera.lineart.crease_threshold = 0.0
ob_cylinder.location = (0.0, 0.0, 0.0)
ob_cylinder.rotation_euler = (1.571, 1.571, 0.0)
ob_cylinder.scale = (1.0, 1.0, 1.001)
ob_cylinder_001.location = (0.0, 4.941, 0.0)
ob_cylinder_001.rotation_euler = (1.571, 1.571, 0.0)
ob_cylinder_001.scale = (1.0, 1.0, 4.066)

# ---- collection membership
col_collection.objects.link(ob_light)
col_collection.objects.link(ob_camera)
col_collection.objects.link(ob_cylinder)
col_collection.objects.link(ob_cylinder_001)

# ---- scene / render settings (as saved in the file)
scene.camera = ob_camera
scene.frame_start = 1; scene.frame_end = 250; scene.frame_set(1)
scene.render.engine = 'BLENDER_EEVEE_NEXT'
scene.cycles.sampling_pattern = 'TABULATED_SOBOL'
bpy.context.view_layer.update()

